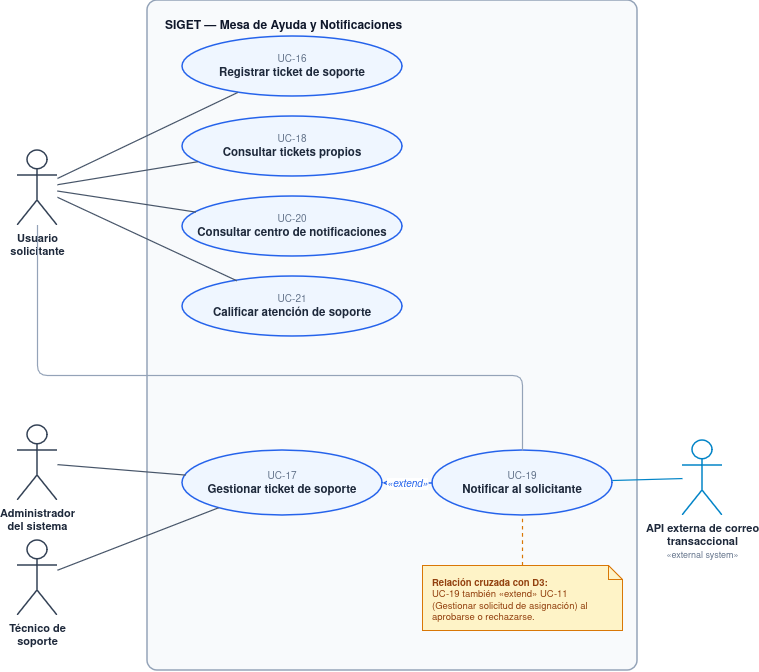

The diagram above was exported from draw.io. Its source (the exported page's mxGraphModel, read from the mxfile embedded in the PNG):
<mxGraphModel dx="1294" dy="732" grid="1" gridSize="10" guides="1" tooltips="1" connect="1" arrows="1" fold="1" page="1" pageScale="1" pageWidth="850" pageHeight="1100" math="0" shadow="0">
  <root>
    <mxCell id="0" />
    <mxCell id="1" parent="0" />
    <mxCell id="boundary" parent="1" style="rounded=1;arcSize=2;whiteSpace=wrap;html=1;align=left;verticalAlign=top;spacingTop=12;spacingLeft=16;fontStyle=1;fontSize=12;fontFamily=Helvetica;fillColor=#F8FAFC;strokeColor=#94A3B8;strokeWidth=1.5;fontColor=#0F172A;" value="SIGET — Mesa de Ayuda y Notificaciones" vertex="1">
      <mxGeometry height="670" width="490" x="190" y="40" as="geometry" />
    </mxCell>
    <mxCell id="usuario" parent="1" style="shape=umlActor;verticalLabelPosition=bottom;verticalAlign=top;html=1;outlineConnect=0;fontFamily=Helvetica;fontSize=11;fontStyle=1;fontColor=#1E293B;strokeColor=#334155;strokeWidth=1.5;fillColor=none;" value="Usuario&#10;solicitante" vertex="1">
      <mxGeometry height="75" width="40" x="60" y="190" as="geometry" />
    </mxCell>
    <mxCell id="admin" parent="1" style="shape=umlActor;verticalLabelPosition=bottom;verticalAlign=top;html=1;outlineConnect=0;fontFamily=Helvetica;fontSize=11;fontStyle=1;fontColor=#1E293B;strokeColor=#334155;strokeWidth=1.5;fillColor=none;" value="Administrador&#10;del sistema" vertex="1">
      <mxGeometry height="75" width="40" x="60" y="465" as="geometry" />
    </mxCell>
    <mxCell id="tecnico" parent="1" style="shape=umlActor;verticalLabelPosition=bottom;verticalAlign=top;html=1;outlineConnect=0;fontFamily=Helvetica;fontSize=11;fontStyle=1;fontColor=#1E293B;strokeColor=#334155;strokeWidth=1.5;fillColor=none;" value="Técnico de&#10;soporte" vertex="1">
      <mxGeometry height="75" width="40" x="60" y="580" as="geometry" />
    </mxCell>
    <mxCell id="correo" parent="1" style="shape=umlActor;verticalLabelPosition=bottom;verticalAlign=top;html=1;outlineConnect=0;fontFamily=Helvetica;fontSize=11;fontStyle=1;fontColor=#1E293B;strokeColor=#0284C7;strokeWidth=1.5;fillColor=none;" value="API externa de correo&#10;transaccional&#10;&lt;span style=&quot;font-size: 9px; font-weight: normal; color: #64748B;&quot;&gt;«external system»&lt;/span&gt;" vertex="1">
      <mxGeometry height="75" width="40" x="725" y="480" as="geometry" />
    </mxCell>
    <mxCell id="uc16" parent="1" style="ellipse;whiteSpace=wrap;html=1;fontFamily=Helvetica;fillColor=#EFF6FF;strokeColor=#2563EB;strokeWidth=1.5;fontColor=#1E293B;" value="&lt;font color=&quot;#64748b&quot; style=&quot;font-size: 10px;&quot;&gt;UC-16&lt;/font&gt;&lt;br/&gt;&lt;b style=&quot;font-size: 11.5px;&quot;&gt;Registrar ticket de soporte&lt;/b&gt;" vertex="1">
      <mxGeometry height="60" width="220" x="225" y="76" as="geometry" />
    </mxCell>
    <mxCell id="uc18" parent="1" style="ellipse;whiteSpace=wrap;html=1;fontFamily=Helvetica;fillColor=#EFF6FF;strokeColor=#2563EB;strokeWidth=1.5;fontColor=#1E293B;" value="&lt;font color=&quot;#64748b&quot; style=&quot;font-size: 10px;&quot;&gt;UC-18&lt;/font&gt;&lt;br/&gt;&lt;b style=&quot;font-size: 11.5px;&quot;&gt;Consultar tickets propios&lt;/b&gt;" vertex="1">
      <mxGeometry height="60" width="220" x="225" y="156" as="geometry" />
    </mxCell>
    <mxCell id="uc20" parent="1" style="ellipse;whiteSpace=wrap;html=1;fontFamily=Helvetica;fillColor=#EFF6FF;strokeColor=#2563EB;strokeWidth=1.5;fontColor=#1E293B;" value="&lt;font color=&quot;#64748b&quot; style=&quot;font-size: 10px;&quot;&gt;UC-20&lt;/font&gt;&lt;br/&gt;&lt;b style=&quot;font-size: 11.5px;&quot;&gt;Consultar centro de notificaciones&lt;/b&gt;" vertex="1">
      <mxGeometry height="60" width="220" x="225" y="236" as="geometry" />
    </mxCell>
    <mxCell id="uc21" parent="1" style="ellipse;whiteSpace=wrap;html=1;fontFamily=Helvetica;fillColor=#EFF6FF;strokeColor=#2563EB;strokeWidth=1.5;fontColor=#1E293B;" value="&lt;font color=&quot;#64748b&quot; style=&quot;font-size: 10px;&quot;&gt;UC-21&lt;/font&gt;&lt;br/&gt;&lt;b style=&quot;font-size: 11.5px;&quot;&gt;Calificar atención de soporte&lt;/b&gt;" vertex="1">
      <mxGeometry height="60" width="220" x="225" y="316" as="geometry" />
    </mxCell>
    <mxCell id="uc17" parent="1" style="ellipse;whiteSpace=wrap;html=1;fontFamily=Helvetica;fillColor=#EFF6FF;strokeColor=#2563EB;strokeWidth=1.5;fontColor=#1E293B;" value="&lt;font color=&quot;#64748b&quot; style=&quot;font-size: 10px;&quot;&gt;UC-17&lt;/font&gt;&lt;br/&gt;&lt;b style=&quot;font-size: 11.5px;&quot;&gt;Gestionar ticket de soporte&lt;/b&gt;" vertex="1">
      <mxGeometry height="65" width="200" x="225" y="490" as="geometry" />
    </mxCell>
    <mxCell id="uc19" parent="1" style="ellipse;whiteSpace=wrap;html=1;fontFamily=Helvetica;fillColor=#EFF6FF;strokeColor=#2563EB;strokeWidth=1.5;fontColor=#1E293B;" value="&lt;font color=&quot;#64748b&quot; style=&quot;font-size: 10px;&quot;&gt;UC-19&lt;/font&gt;&lt;br/&gt;&lt;b style=&quot;font-size: 11.5px;&quot;&gt;Notificar al solicitante&lt;/b&gt;" vertex="1">
      <mxGeometry height="65" width="180" x="475" y="490" as="geometry" />
    </mxCell>
    <mxCell id="nota_cross" parent="1" style="shape=note;whiteSpace=wrap;html=1;size=14;verticalAlign=top;align=left;spacingTop=6;spacingLeft=8;spacingRight=8;fontSize=9.5;fontFamily=Helvetica;fillColor=#FEF3C7;strokeColor=#D97706;strokeWidth=1;fontColor=#92400E;" value="&lt;b&gt;Relación cruzada con D3:&lt;/b&gt;&lt;br/&gt;UC-19 también «extend» UC-11 (Gestionar solicitud de asignación) al aprobarse o rechazarse." vertex="1">
      <mxGeometry height="65" width="200" x="465" y="605" as="geometry" />
    </mxCell>
    <mxCell id="u16" edge="1" parent="1" source="usuario" style="edgeStyle=straight;html=1;endArrow=none;strokeColor=#475569;strokeWidth=1.2;" target="uc16">
      <mxGeometry relative="1" as="geometry" />
    </mxCell>
    <mxCell id="u18" edge="1" parent="1" source="usuario" style="edgeStyle=straight;html=1;endArrow=none;strokeColor=#475569;strokeWidth=1.2;" target="uc18">
      <mxGeometry relative="1" as="geometry" />
    </mxCell>
    <mxCell id="u20" edge="1" parent="1" source="usuario" style="edgeStyle=straight;html=1;endArrow=none;strokeColor=#475569;strokeWidth=1.2;" target="uc20">
      <mxGeometry relative="1" as="geometry" />
    </mxCell>
    <mxCell id="u21" edge="1" parent="1" source="usuario" style="edgeStyle=straight;html=1;endArrow=none;strokeColor=#475569;strokeWidth=1.2;" target="uc21">
      <mxGeometry relative="1" as="geometry" />
    </mxCell>
    <mxCell id="u19" edge="1" parent="1" source="usuario" style="edgeStyle=orthogonalEdgeStyle;rounded=1;html=1;endArrow=none;strokeColor=#94A3B8;strokeWidth=1.2;" target="uc19">
      <mxGeometry relative="1" as="geometry">
        <Array as="points">
          <mxPoint x="80" y="415" />
          <mxPoint x="565" y="415" />
        </Array>
      </mxGeometry>
    </mxCell>
    <mxCell id="a17" edge="1" parent="1" source="admin" style="edgeStyle=straight;html=1;endArrow=none;strokeColor=#475569;strokeWidth=1.2;" target="uc17">
      <mxGeometry relative="1" as="geometry" />
    </mxCell>
    <mxCell id="t17" edge="1" parent="1" source="tecnico" style="edgeStyle=straight;html=1;endArrow=none;strokeColor=#475569;strokeWidth=1.2;" target="uc17">
      <mxGeometry relative="1" as="geometry" />
    </mxCell>
    <mxCell id="c19" edge="1" parent="1" source="correo" style="edgeStyle=straight;html=1;endArrow=none;strokeColor=#0284C7;strokeWidth=1.2;" target="uc19">
      <mxGeometry relative="1" as="geometry" />
    </mxCell>
    <mxCell id="ext1917" edge="1" parent="1" source="uc19" style="edgeStyle=straight;dashed=1;html=1;endArrow=open;endFill=0;endSize=7;strokeColor=#2563EB;strokeWidth=1.3;fontFamily=Helvetica;fontSize=10;fontColor=#2563EB;fontStyle=2;" target="uc17" value="«extend»">
      <mxGeometry relative="1" as="geometry" />
    </mxCell>
    <mxCell id="n_cross" edge="1" parent="1" source="nota_cross" style="edgeStyle=straight;dashed=1;html=1;endArrow=none;strokeColor=#D97706;strokeWidth=1.2;" target="uc19">
      <mxGeometry relative="1" as="geometry" />
    </mxCell>
  </root>
</mxGraphModel>